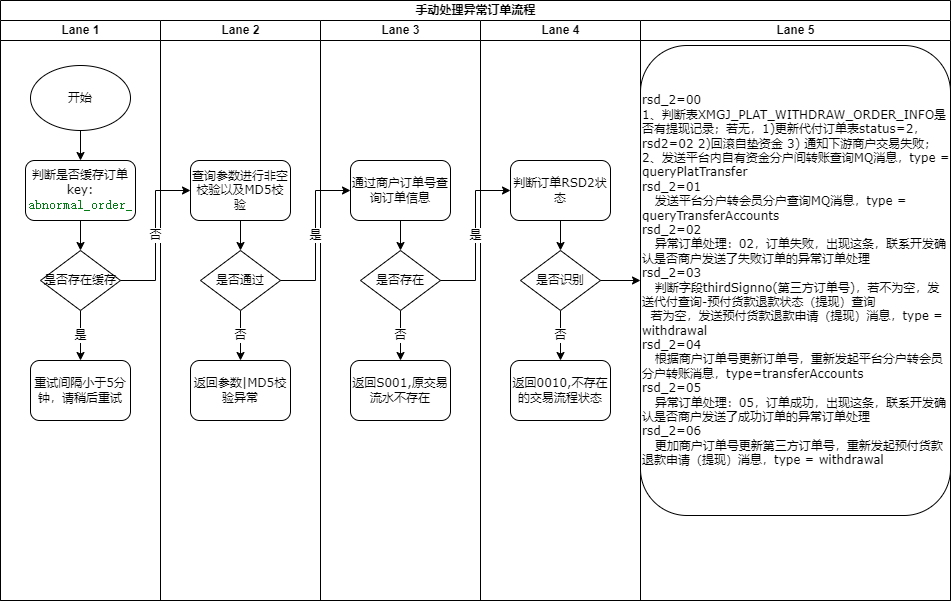

The diagram above was exported from draw.io. Its source (the exported page's mxGraphModel, read from the mxfile embedded in the PNG):
<mxGraphModel dx="1422" dy="794" grid="1" gridSize="10" guides="1" tooltips="1" connect="1" arrows="1" fold="1" page="1" pageScale="1" pageWidth="1100" pageHeight="850" background="none" math="0" shadow="0">
  <root>
    <mxCell id="0" />
    <mxCell id="1" parent="0" />
    <mxCell id="77e6c97f196da883-1" value="手动处理异常订单流程" style="swimlane;html=1;childLayout=stackLayout;startSize=20;rounded=0;shadow=0;labelBackgroundColor=none;strokeWidth=1;fontFamily=Verdana;fontSize=8;align=center;" parent="1" vertex="1">
      <mxGeometry x="70" y="40" width="950" height="600" as="geometry">
        <mxRectangle x="70" y="40" width="60" height="20" as="alternateBounds" />
      </mxGeometry>
    </mxCell>
    <mxCell id="77e6c97f196da883-2" value="Lane 1" style="swimlane;html=1;startSize=20;" parent="77e6c97f196da883-1" vertex="1">
      <mxGeometry y="20" width="160" height="580" as="geometry">
        <mxRectangle y="20" width="30" height="730" as="alternateBounds" />
      </mxGeometry>
    </mxCell>
    <mxCell id="UwgbZKzlyGR3OJW5bQme-3" style="edgeStyle=orthogonalEdgeStyle;rounded=0;orthogonalLoop=1;jettySize=auto;html=1;exitX=0.5;exitY=1;exitDx=0;exitDy=0;entryX=0.5;entryY=0;entryDx=0;entryDy=0;" edge="1" parent="77e6c97f196da883-2" source="77e6c97f196da883-9" target="UwgbZKzlyGR3OJW5bQme-2">
      <mxGeometry relative="1" as="geometry" />
    </mxCell>
    <mxCell id="77e6c97f196da883-9" value="判断是否缓存订单key:&lt;br&gt;&lt;span style=&quot;color: rgb(6 , 125 , 23) ; background-color: rgb(255 , 255 , 255) ; font-family: &amp;#34;jetbrains mono&amp;#34; , monospace ; font-size: 9.8pt&quot;&gt;abnormal_order_&lt;/span&gt;" style="rounded=1;whiteSpace=wrap;html=1;shadow=0;labelBackgroundColor=none;strokeWidth=1;fontFamily=Verdana;fontSize=8;align=center;" parent="77e6c97f196da883-2" vertex="1">
      <mxGeometry x="25" y="140" width="110" height="60" as="geometry" />
    </mxCell>
    <mxCell id="UwgbZKzlyGR3OJW5bQme-4" style="edgeStyle=orthogonalEdgeStyle;rounded=0;orthogonalLoop=1;jettySize=auto;html=1;exitX=0.5;exitY=1;exitDx=0;exitDy=0;" edge="1" parent="77e6c97f196da883-2" source="UwgbZKzlyGR3OJW5bQme-1" target="77e6c97f196da883-9">
      <mxGeometry relative="1" as="geometry" />
    </mxCell>
    <mxCell id="UwgbZKzlyGR3OJW5bQme-1" value="开始" style="ellipse;whiteSpace=wrap;html=1;" vertex="1" parent="77e6c97f196da883-2">
      <mxGeometry x="30" y="45" width="100" height="65" as="geometry" />
    </mxCell>
    <mxCell id="UwgbZKzlyGR3OJW5bQme-8" value="是" style="edgeStyle=orthogonalEdgeStyle;rounded=0;orthogonalLoop=1;jettySize=auto;html=1;exitX=0.5;exitY=1;exitDx=0;exitDy=0;entryX=0.5;entryY=0;entryDx=0;entryDy=0;fontSize=11;" edge="1" parent="77e6c97f196da883-2" source="UwgbZKzlyGR3OJW5bQme-2" target="UwgbZKzlyGR3OJW5bQme-7">
      <mxGeometry relative="1" as="geometry" />
    </mxCell>
    <mxCell id="UwgbZKzlyGR3OJW5bQme-2" value="&lt;font style=&quot;font-size: 11px&quot;&gt;是否存在缓存&lt;/font&gt;" style="rhombus;whiteSpace=wrap;html=1;rounded=0;shadow=0;labelBackgroundColor=none;strokeWidth=1;fontFamily=Verdana;fontSize=8;align=center;" vertex="1" parent="77e6c97f196da883-2">
      <mxGeometry x="40" y="230" width="80" height="60" as="geometry" />
    </mxCell>
    <mxCell id="UwgbZKzlyGR3OJW5bQme-7" value="&lt;span style=&quot;font-size: 8px&quot;&gt;重试间隔小于5分钟，请稍后重试&lt;/span&gt;" style="rounded=1;whiteSpace=wrap;html=1;shadow=0;labelBackgroundColor=none;strokeWidth=1;fontFamily=Verdana;fontSize=8;align=center;" vertex="1" parent="77e6c97f196da883-2">
      <mxGeometry x="30" y="340" width="100" height="60" as="geometry" />
    </mxCell>
    <mxCell id="77e6c97f196da883-3" value="Lane 2" style="swimlane;html=1;startSize=20;" parent="77e6c97f196da883-1" vertex="1">
      <mxGeometry x="160" y="20" width="160" height="580" as="geometry" />
    </mxCell>
    <mxCell id="UwgbZKzlyGR3OJW5bQme-16" style="edgeStyle=orthogonalEdgeStyle;rounded=0;orthogonalLoop=1;jettySize=auto;html=1;exitX=0.5;exitY=1;exitDx=0;exitDy=0;fontSize=11;" edge="1" parent="77e6c97f196da883-3" source="77e6c97f196da883-11" target="UwgbZKzlyGR3OJW5bQme-15">
      <mxGeometry relative="1" as="geometry" />
    </mxCell>
    <mxCell id="77e6c97f196da883-11" value="&lt;span style=&quot;font-size: 8px&quot;&gt;查询参数进行非空校验以及MD5校验&lt;/span&gt;" style="rounded=1;whiteSpace=wrap;html=1;shadow=0;labelBackgroundColor=none;strokeWidth=1;fontFamily=Verdana;fontSize=8;align=center;" parent="77e6c97f196da883-3" vertex="1">
      <mxGeometry x="30" y="140" width="100" height="60" as="geometry" />
    </mxCell>
    <mxCell id="UwgbZKzlyGR3OJW5bQme-18" value="否" style="edgeStyle=orthogonalEdgeStyle;rounded=0;orthogonalLoop=1;jettySize=auto;html=1;exitX=0.5;exitY=1;exitDx=0;exitDy=0;entryX=0.5;entryY=0;entryDx=0;entryDy=0;fontSize=11;" edge="1" parent="77e6c97f196da883-3" source="UwgbZKzlyGR3OJW5bQme-15" target="UwgbZKzlyGR3OJW5bQme-17">
      <mxGeometry relative="1" as="geometry" />
    </mxCell>
    <mxCell id="UwgbZKzlyGR3OJW5bQme-15" value="&lt;span style=&quot;font-size: 11px&quot;&gt;是否通过&lt;/span&gt;" style="rhombus;whiteSpace=wrap;html=1;rounded=0;shadow=0;labelBackgroundColor=none;strokeWidth=1;fontFamily=Verdana;fontSize=8;align=center;" vertex="1" parent="77e6c97f196da883-3">
      <mxGeometry x="40" y="230" width="80" height="60" as="geometry" />
    </mxCell>
    <mxCell id="UwgbZKzlyGR3OJW5bQme-17" value="返回参数|MD5校验异常" style="rounded=1;whiteSpace=wrap;html=1;shadow=0;labelBackgroundColor=none;strokeWidth=1;fontFamily=Verdana;fontSize=8;align=center;" vertex="1" parent="77e6c97f196da883-3">
      <mxGeometry x="30" y="340" width="100" height="60" as="geometry" />
    </mxCell>
    <mxCell id="77e6c97f196da883-4" value="Lane 3" style="swimlane;html=1;startSize=20;" parent="77e6c97f196da883-1" vertex="1">
      <mxGeometry x="320" y="20" width="160" height="580" as="geometry" />
    </mxCell>
    <mxCell id="UwgbZKzlyGR3OJW5bQme-22" style="edgeStyle=orthogonalEdgeStyle;rounded=0;orthogonalLoop=1;jettySize=auto;html=1;exitX=0.5;exitY=1;exitDx=0;exitDy=0;entryX=0.5;entryY=0;entryDx=0;entryDy=0;fontSize=11;" edge="1" parent="77e6c97f196da883-4" source="UwgbZKzlyGR3OJW5bQme-19" target="UwgbZKzlyGR3OJW5bQme-21">
      <mxGeometry relative="1" as="geometry" />
    </mxCell>
    <mxCell id="UwgbZKzlyGR3OJW5bQme-19" value="&lt;span style=&quot;font-size: 8px&quot;&gt;通过商户订单号查询订单信息&lt;/span&gt;" style="rounded=1;whiteSpace=wrap;html=1;shadow=0;labelBackgroundColor=none;strokeWidth=1;fontFamily=Verdana;fontSize=8;align=center;" vertex="1" parent="77e6c97f196da883-4">
      <mxGeometry x="30" y="140" width="100" height="60" as="geometry" />
    </mxCell>
    <mxCell id="UwgbZKzlyGR3OJW5bQme-24" value="否" style="edgeStyle=orthogonalEdgeStyle;rounded=0;orthogonalLoop=1;jettySize=auto;html=1;exitX=0.5;exitY=1;exitDx=0;exitDy=0;entryX=0.5;entryY=0;entryDx=0;entryDy=0;fontSize=11;" edge="1" parent="77e6c97f196da883-4" source="UwgbZKzlyGR3OJW5bQme-21" target="UwgbZKzlyGR3OJW5bQme-23">
      <mxGeometry relative="1" as="geometry" />
    </mxCell>
    <mxCell id="UwgbZKzlyGR3OJW5bQme-21" value="&lt;span style=&quot;font-size: 11px&quot;&gt;是否存在&lt;/span&gt;" style="rhombus;whiteSpace=wrap;html=1;rounded=0;shadow=0;labelBackgroundColor=none;strokeWidth=1;fontFamily=Verdana;fontSize=8;align=center;" vertex="1" parent="77e6c97f196da883-4">
      <mxGeometry x="40" y="230" width="80" height="60" as="geometry" />
    </mxCell>
    <mxCell id="UwgbZKzlyGR3OJW5bQme-23" value="返回S001,原交易流水不存在" style="rounded=1;whiteSpace=wrap;html=1;shadow=0;labelBackgroundColor=none;strokeWidth=1;fontFamily=Verdana;fontSize=8;align=center;" vertex="1" parent="77e6c97f196da883-4">
      <mxGeometry x="30" y="340" width="100" height="60" as="geometry" />
    </mxCell>
    <mxCell id="77e6c97f196da883-5" value="Lane 4" style="swimlane;html=1;startSize=20;" parent="77e6c97f196da883-1" vertex="1">
      <mxGeometry x="480" y="20" width="160" height="580" as="geometry" />
    </mxCell>
    <mxCell id="UwgbZKzlyGR3OJW5bQme-34" style="edgeStyle=orthogonalEdgeStyle;rounded=0;orthogonalLoop=1;jettySize=auto;html=1;exitX=0.5;exitY=1;exitDx=0;exitDy=0;entryX=0.5;entryY=0;entryDx=0;entryDy=0;fontSize=11;" edge="1" parent="77e6c97f196da883-5" source="UwgbZKzlyGR3OJW5bQme-25" target="UwgbZKzlyGR3OJW5bQme-33">
      <mxGeometry relative="1" as="geometry" />
    </mxCell>
    <mxCell id="UwgbZKzlyGR3OJW5bQme-25" value="&lt;span style=&quot;font-size: 8px&quot;&gt;判断订单RSD2状态&lt;/span&gt;" style="rounded=1;whiteSpace=wrap;html=1;shadow=0;labelBackgroundColor=none;strokeWidth=1;fontFamily=Verdana;fontSize=8;align=center;" vertex="1" parent="77e6c97f196da883-5">
      <mxGeometry x="30" y="140" width="100" height="60" as="geometry" />
    </mxCell>
    <mxCell id="UwgbZKzlyGR3OJW5bQme-36" value="否" style="edgeStyle=orthogonalEdgeStyle;rounded=0;orthogonalLoop=1;jettySize=auto;html=1;exitX=0.5;exitY=1;exitDx=0;exitDy=0;fontSize=11;" edge="1" parent="77e6c97f196da883-5" source="UwgbZKzlyGR3OJW5bQme-33" target="UwgbZKzlyGR3OJW5bQme-35">
      <mxGeometry relative="1" as="geometry" />
    </mxCell>
    <mxCell id="UwgbZKzlyGR3OJW5bQme-33" value="是否识别" style="rhombus;whiteSpace=wrap;html=1;rounded=0;shadow=0;labelBackgroundColor=none;strokeWidth=1;fontFamily=Verdana;fontSize=8;align=center;" vertex="1" parent="77e6c97f196da883-5">
      <mxGeometry x="40" y="230" width="80" height="60" as="geometry" />
    </mxCell>
    <mxCell id="UwgbZKzlyGR3OJW5bQme-35" value="返回0010,不存在的交易流程状态" style="rounded=1;whiteSpace=wrap;html=1;shadow=0;labelBackgroundColor=none;strokeWidth=1;fontFamily=Verdana;fontSize=8;align=center;" vertex="1" parent="77e6c97f196da883-5">
      <mxGeometry x="30" y="340" width="100" height="60" as="geometry" />
    </mxCell>
    <mxCell id="77e6c97f196da883-6" value="Lane 5" style="swimlane;html=1;startSize=20;" parent="77e6c97f196da883-1" vertex="1">
      <mxGeometry x="640" y="20" width="310" height="580" as="geometry" />
    </mxCell>
    <mxCell id="UwgbZKzlyGR3OJW5bQme-38" value="&lt;div&gt;&lt;span style=&quot;font-size: 8px&quot;&gt;rsd_2=00&lt;/span&gt;&lt;/div&gt;&lt;div&gt;&lt;span style=&quot;font-size: 8px&quot;&gt;1、判断表XMGJ_PLAT_WITHDRAW_ORDER_INFO是否有提现记录；若无，1)更新代付订单表status=2，rsd2=02 2)回滚自垫资金 3) 通知下游商户交易失败；&lt;/span&gt;&lt;/div&gt;&lt;div&gt;&lt;span style=&quot;font-size: 8px&quot;&gt;2、发送平台内自有资金分户间转账查询MQ消息，type = queryPlatTransfer&lt;/span&gt;&lt;/div&gt;&lt;div&gt;&lt;span style=&quot;font-size: 8px&quot;&gt;rsd_2=01&lt;/span&gt;&lt;/div&gt;&lt;div&gt;&lt;span style=&quot;font-size: 8px&quot;&gt;&amp;nbsp; &amp;nbsp;发送平台分户转会员分户查询MQ消息，type = queryTransferAccounts&lt;/span&gt;&lt;/div&gt;&lt;div&gt;&lt;span style=&quot;font-size: 8px&quot;&gt;rsd_2=02&lt;/span&gt;&lt;/div&gt;&lt;div&gt;&lt;span style=&quot;font-size: 8px&quot;&gt;&amp;nbsp; &amp;nbsp;异常订单处理：02，订单失败，出现这条，联系开发确认是否商户发送了失败订单的异常订单处理&lt;/span&gt;&lt;/div&gt;&lt;div&gt;&lt;span style=&quot;font-size: 8px&quot;&gt;rsd_2=03&lt;/span&gt;&lt;/div&gt;&lt;div&gt;&lt;span style=&quot;font-size: 8px&quot;&gt;&amp;nbsp; &amp;nbsp;判断字段thirdSignno(第三方订单号)，若不为空，发送代付查询-预付货款退款状态（提现）查询&lt;/span&gt;&lt;/div&gt;&lt;div&gt;&lt;span style=&quot;font-size: 8px&quot;&gt;&lt;span&gt;&#09;&#09;&#09;&#09;&#09;&#09;&#09;&#09;&#09;&lt;/span&gt;&amp;nbsp; 若为空，发送预付货款退款申请（提现）消息，type = withdrawal&lt;/span&gt;&lt;/div&gt;&lt;div&gt;&lt;span style=&quot;font-size: 8px&quot;&gt;rsd_2=04&lt;/span&gt;&lt;/div&gt;&lt;div&gt;&lt;span style=&quot;font-size: 8px&quot;&gt;&amp;nbsp; &amp;nbsp;根据商户订单号更新订单号，重新发起平台分户转会员分户转账消息，type=transferAccounts&lt;/span&gt;&lt;/div&gt;&lt;div&gt;&lt;span style=&quot;font-size: 8px&quot;&gt;rsd_2=05&lt;/span&gt;&lt;/div&gt;&lt;div&gt;&lt;span style=&quot;font-size: 8px&quot;&gt;&amp;nbsp; &amp;nbsp;异常订单处理：05，订单成功，出现这条，联系开发确认是否商户发送了成功订单的异常订单处理&lt;/span&gt;&lt;/div&gt;&lt;div&gt;&lt;span style=&quot;font-size: 8px&quot;&gt;rsd_2=06&lt;/span&gt;&lt;/div&gt;&lt;div&gt;&lt;span style=&quot;font-size: 8px&quot;&gt;&amp;nbsp; &amp;nbsp;更加商户订单号更新第三方订单号，重新发起预付货款退款申请（提现）消息，type = withdrawal&lt;/span&gt;&lt;/div&gt;" style="rounded=1;whiteSpace=wrap;html=1;shadow=0;labelBackgroundColor=none;strokeWidth=1;fontFamily=Verdana;fontSize=8;align=left;" vertex="1" parent="77e6c97f196da883-6">
      <mxGeometry y="25" width="310" height="470" as="geometry" />
    </mxCell>
    <mxCell id="UwgbZKzlyGR3OJW5bQme-9" value="否" style="edgeStyle=orthogonalEdgeStyle;rounded=0;orthogonalLoop=1;jettySize=auto;html=1;exitX=1;exitY=0.5;exitDx=0;exitDy=0;entryX=0;entryY=0.5;entryDx=0;entryDy=0;fontSize=11;" edge="1" parent="77e6c97f196da883-1" source="UwgbZKzlyGR3OJW5bQme-2" target="77e6c97f196da883-11">
      <mxGeometry relative="1" as="geometry" />
    </mxCell>
    <mxCell id="UwgbZKzlyGR3OJW5bQme-20" value="是" style="edgeStyle=orthogonalEdgeStyle;rounded=0;orthogonalLoop=1;jettySize=auto;html=1;exitX=1;exitY=0.5;exitDx=0;exitDy=0;entryX=0;entryY=0.5;entryDx=0;entryDy=0;fontSize=11;" edge="1" parent="77e6c97f196da883-1" source="UwgbZKzlyGR3OJW5bQme-15" target="UwgbZKzlyGR3OJW5bQme-19">
      <mxGeometry relative="1" as="geometry" />
    </mxCell>
    <mxCell id="UwgbZKzlyGR3OJW5bQme-26" value="是" style="edgeStyle=orthogonalEdgeStyle;rounded=0;orthogonalLoop=1;jettySize=auto;html=1;exitX=1;exitY=0.5;exitDx=0;exitDy=0;entryX=0;entryY=0.5;entryDx=0;entryDy=0;fontSize=11;" edge="1" parent="77e6c97f196da883-1" source="UwgbZKzlyGR3OJW5bQme-21" target="UwgbZKzlyGR3OJW5bQme-25">
      <mxGeometry relative="1" as="geometry" />
    </mxCell>
    <mxCell id="UwgbZKzlyGR3OJW5bQme-39" value="" style="edgeStyle=orthogonalEdgeStyle;rounded=0;orthogonalLoop=1;jettySize=auto;html=1;exitX=1;exitY=0.5;exitDx=0;exitDy=0;entryX=0;entryY=0.5;entryDx=0;entryDy=0;fontSize=11;" edge="1" parent="77e6c97f196da883-1" source="UwgbZKzlyGR3OJW5bQme-33" target="UwgbZKzlyGR3OJW5bQme-38">
      <mxGeometry relative="1" as="geometry" />
    </mxCell>
  </root>
</mxGraphModel>